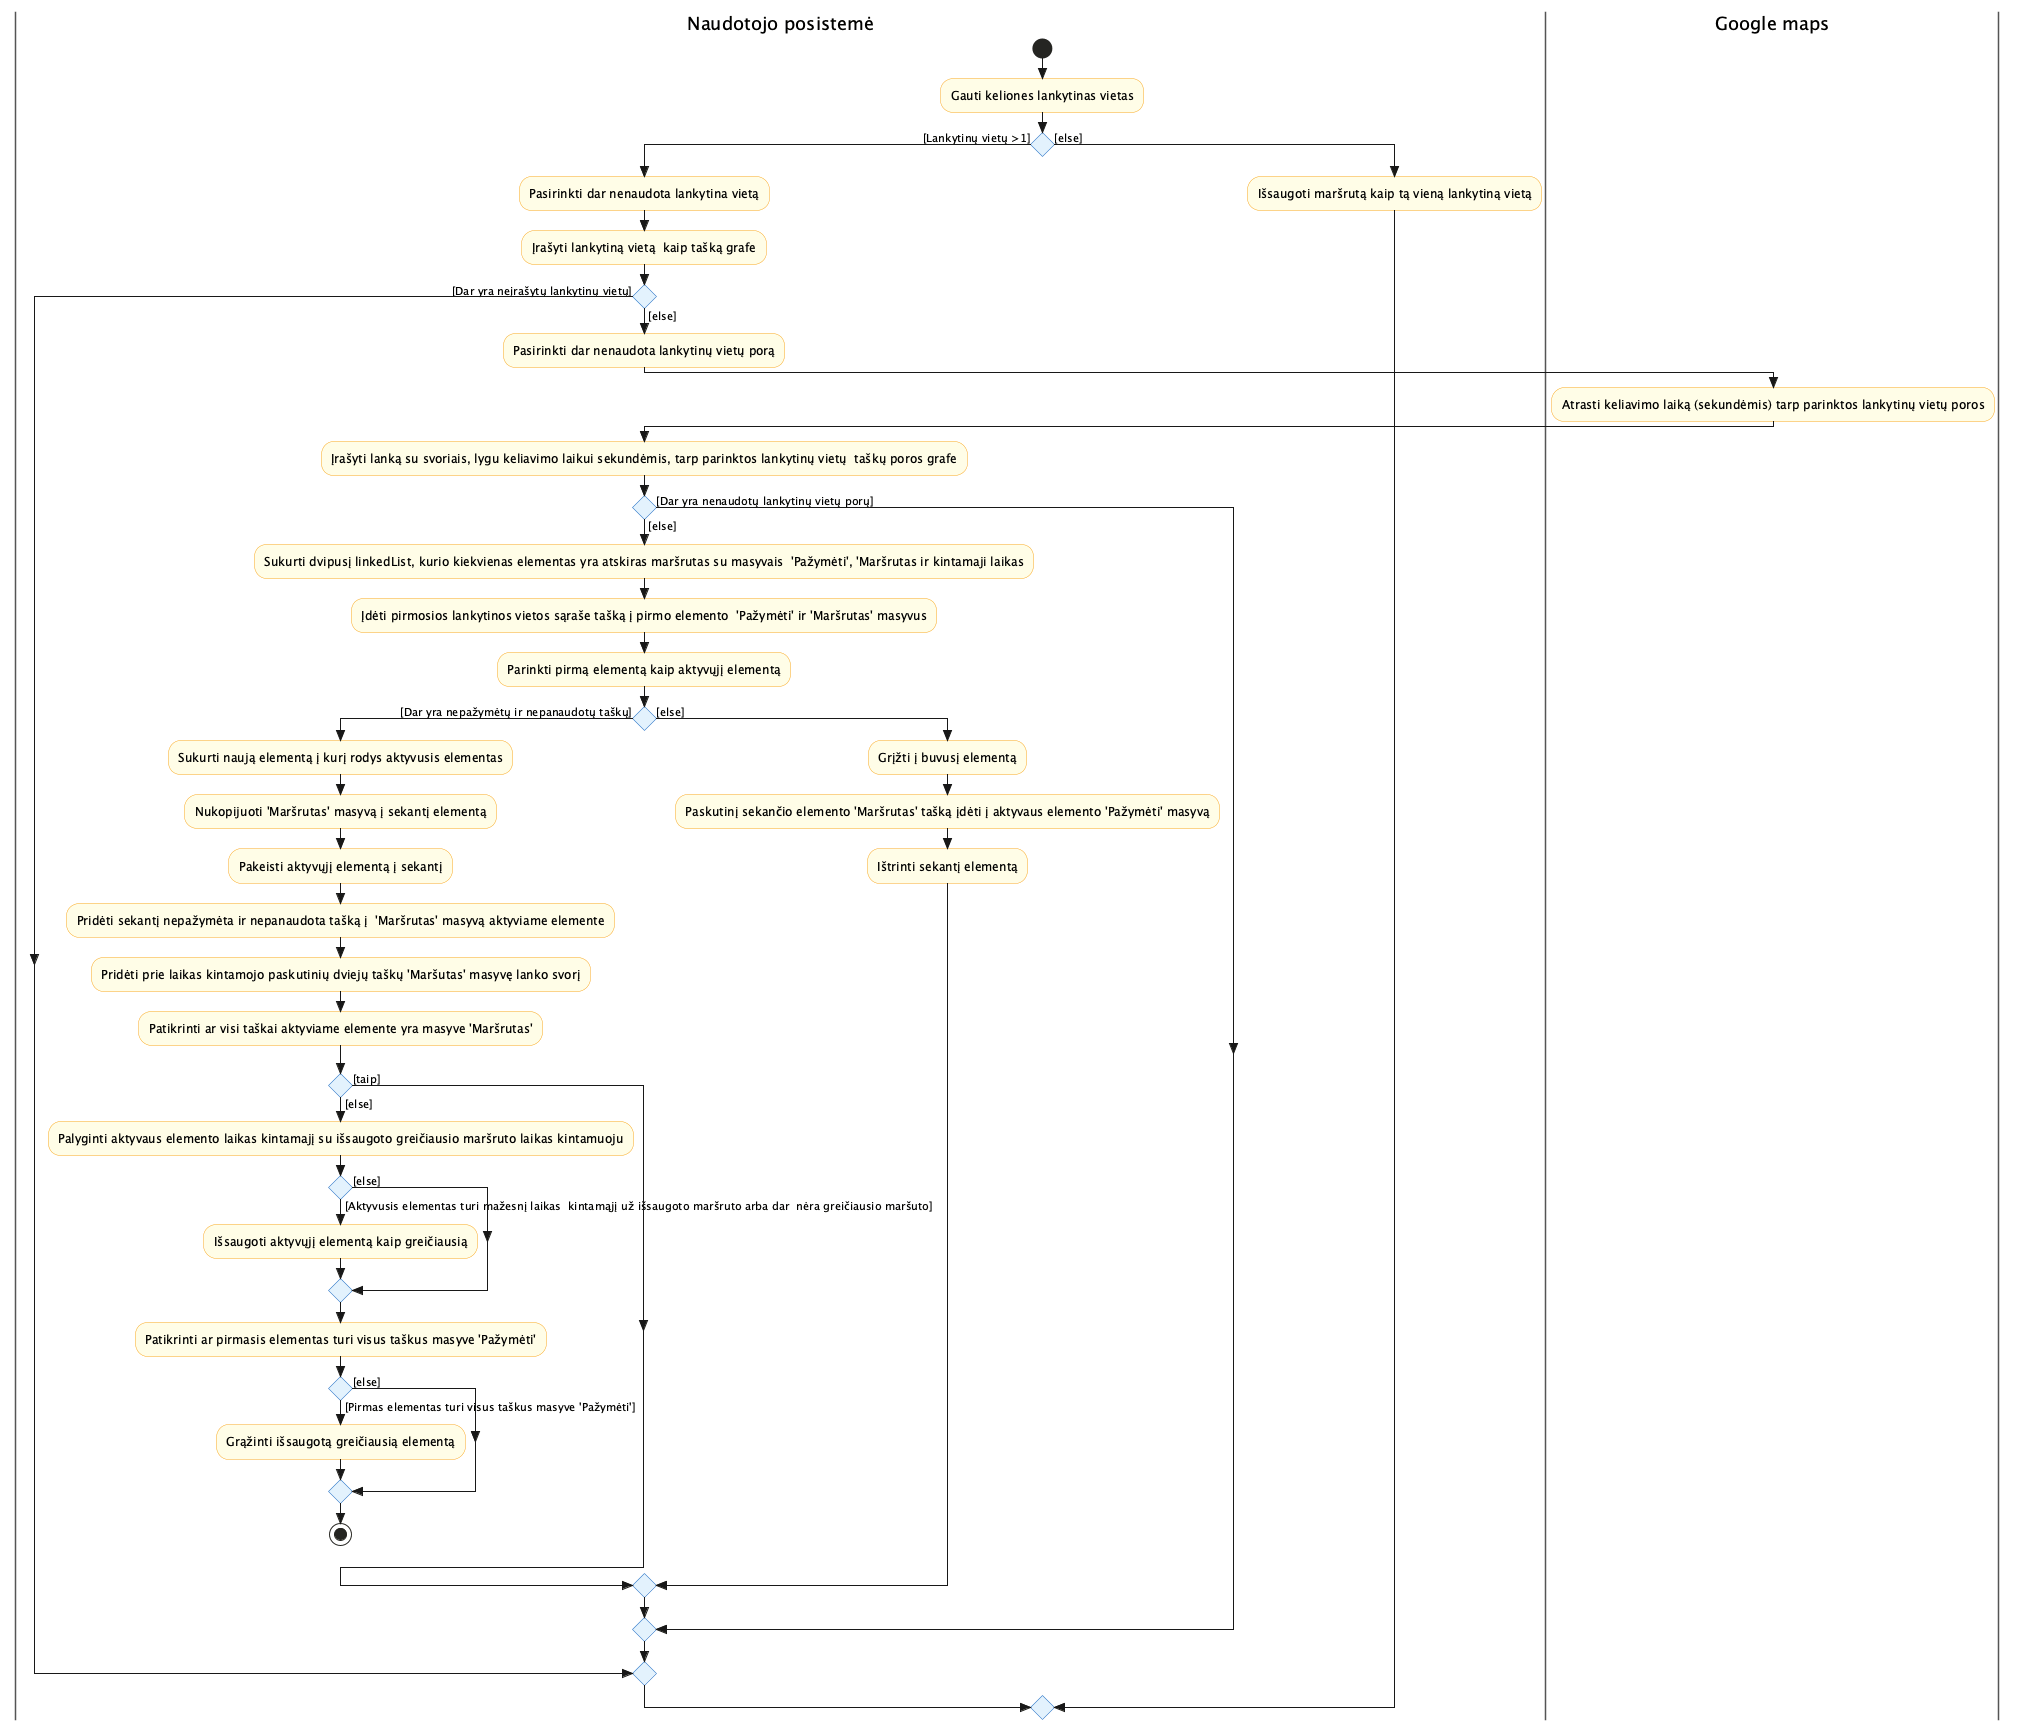

The diagram above was rendered by PlantUML. Its source (embedded in the PNG):
@startuml activity_Sudaryti_maršruta
skinparam style strictuml
skinparam swimlane {
  BorderColor #555
}
skinparam activity {
  BackgroundColor #FFFDE7
  BorderColor #F9A825
  DiamondBackgroundColor #E3F2FD
  DiamondBorderColor #1565C0
}

|Naudotojo posistemė|
start
:Gauti keliones lankytinas vietas;
if () then ([Lankytinų vietų >1])
  :Pasirinkti dar nenaudota lankytina vietą;
  :Įrašyti lankytiną vietą  kaip tašką grafe;
  if () then ([Dar yra neįrašytų lankytinų vietų])
  else ([else])
    :Pasirinkti dar nenaudota lankytinų vietų porą;
|Google maps|
    :Atrasti keliavimo laiką (sekundėmis) tarp parinktos lankytinų vietų poros;
|Naudotojo posistemė|
    :Įrašyti lanką su svoriais, lygu keliavimo laikui sekundėmis, tarp parinktos lankytinų vietų  taškų poros grafe;
    if () then ([Dar yra nenaudotų lankytinų vietų porų])
    else ([else])
      :Sukurti dvipusį linkedList, kurio kiekvienas elementas yra atskiras maršrutas su masyvais  'Pažymėti', 'Maršrutas ir kintamaji laikas;
      :Įdėti pirmosios lankytinos vietos sąraše tašką į pirmo elemento  'Pažymėti' ir 'Maršrutas' masyvus;
      :Parinkti pirmą elementą kaip aktyvųjį elementą;
      if () then ([Dar yra nepažymėtų ir nepanaudotų taškų])
        :Sukurti naują elementą į kurį rodys aktyvusis elementas;
        :Nukopijuoti 'Maršrutas' masyvą į sekantį elementą;
        :Pakeisti aktyvųjį elementą į sekantį;
        :Pridėti sekantį nepažymėta ir nepanaudota tašką į  'Maršrutas' masyvą aktyviame elemente;
        :Pridėti prie laikas kintamojo paskutinių dviejų taškų 'Maršutas' masyvę lanko svorį;
        :Patikrinti ar visi taškai aktyviame elemente yra masyve 'Maršrutas';
        if () then ([taip])
        else ([else])
          :Palyginti aktyvaus elemento laikas kintamajį su išsaugoto greičiausio maršruto laikas kintamuoju;
          if () then ([Aktyvusis elementas turi mažesnį laikas  kintamąjį už išsaugoto maršruto arba dar  nėra greičiausio maršuto])
            :Išsaugoti aktyvųjį elementą kaip greičiausią;
          else ([else])
          endif
          :Patikrinti ar pirmasis elementas turi visus taškus masyve 'Pažymėti';
          if () then ([Pirmas elementas turi visus taškus masyve 'Pažymėti'])
            :Grąžinti išsaugotą greičiausią elementą;
          else ([else])
          endif
          stop
        endif
      else ([else])
        :Grįžti į buvusį elementą;
        :Paskutinį sekančio elemento 'Maršrutas' tašką įdėti į aktyvaus elemento 'Pažymėti' masyvą;
        :Ištrinti sekantį elementą;
      endif
    endif
  endif
else ([else])
  :Išsaugoti maršrutą kaip tą vieną lankytiną vietą;
endif

@enduml